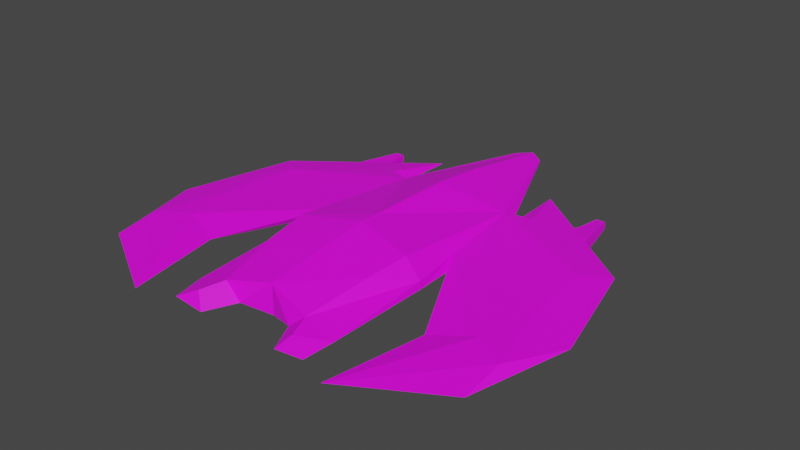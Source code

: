 # Source: Player_ship.blend  (saved by Blender 3.5.10; exported with 4.5.12 LTS)
import bpy
from mathutils import Matrix  # noqa: F401  (used for matrix-valued properties, if any)

bpy.ops.wm.read_factory_settings(use_empty=True)
scene = bpy.context.scene
scene.name = 'Scene'

# ---- images (referenced by path relative to the original .blend; pixels are not part of the script)
import os
ASSET_DIR = os.environ.get("B2B_ASSET_DIR", "")  # directory of the original .blend (textures are referenced by path, not embedded)
HERE = os.path.dirname(os.path.abspath(__file__))  # packed textures are extracted next to this script under _unpacked/

def load_image(name, relpath, width, height, colorspace="sRGB"):
    """Load a texture the original file referenced (path relative to the .blend, or extracted next to this script)."""
    p = next((c for c in (os.path.join(HERE, relpath), os.path.join(ASSET_DIR, relpath)) if relpath and os.path.exists(c)), "")
    if p:
        img = bpy.data.images.load(p, check_existing=True)
        img.name = name
    else:  # same state as the original file: an image datablock whose file is absent (Cycles renders it pink)
        img = bpy.data.images.new(name, width, height)
        img.source = "FILE"
        img.filepath = "//" + (relpath or name)
    img.colorspace_settings.name = colorspace
    return img
img_player_ship_psd_001 = load_image('Player_ship.psd.001', 'Textures/Player_ship.psd', 1024, 1024, 'sRGB')

# ---- materials (node trees are filled in below, after node groups)
mat_material = bpy.data.materials.new('Material')
mat_material.alpha_threshold = 0.0
mat_material.use_backface_culling = True
mat_material.use_transparent_shadow = False
mat_material.roughness = 0.5
mat_material.line_color = (0.0, 0.0, 0.0, 1.0)

# ---- material node trees
mat_material.use_nodes = True; mat_material.node_tree.nodes.clear()
_N = mat_material.node_tree.nodes; _L = mat_material.node_tree.links
n0 = _N.new('ShaderNodeOutputMaterial'); n0.name = 'Material Output'; n0.location = (300, 300)
n1 = _N.new('ShaderNodeBsdfPrincipled'); n1.name = 'Principled BSDF'; n1.location = (10, 300)
n1.distribution = 'GGX'
n1.subsurface_method = 'RANDOM_WALK_SKIN'
n1.inputs[3].default_value = 1.45
n1.inputs[27].default_value = (0.0, 0.0, 0.0, 1.0)
n1.inputs[28].default_value = 1.0
n2 = _N.new('ShaderNodeTexImage'); n2.name = 'Image Texture'; n2.location = (-280, 280)
n2.image = img_player_ship_psd_001
_L.new(n1.outputs[0], n0.inputs[0])
_L.new(n2.outputs[0], n1.inputs[0])
n0.is_active_output = True

# ---- world
world_world = bpy.data.worlds.new('World'); scene.world = world_world
world_world.use_nodes = True; world_world.node_tree.nodes.clear()
_N = world_world.node_tree.nodes; _L = world_world.node_tree.links
n0 = _N.new('ShaderNodeOutputWorld'); n0.name = 'World Output'; n0.location = (300, 300)
n1 = _N.new('ShaderNodeBackground'); n1.name = 'Background'; n1.location = (10, 300)
n1.inputs[0].default_value = (0.05088, 0.05088, 0.05088, 1.0)
_L.new(n1.outputs[0], n0.inputs[0])
n0.is_active_output = True
world_world.color = (0.05088, 0.05088, 0.05088)
world_world.use_sun_shadow = False
world_world.sun_shadow_jitter_overblur = 0.0

# ---- meshes
me_cube = bpy.data.meshes.new('Cube')
me_cube.from_pydata([(-5.008e-08, -1.385, -0.1033), (0.5369, 0.524, -0.0157), (0.8388, -1.827, -0.0157), (0.6156, -0.621, -0.0157), (0.6078, -1.464, -0.0157), (0.4219, -1.638, 0.0438), (1.525, 0.3065, -0.0157), (1.558, -1.411, -0.0157), (0.5227, 1.068, -0.0157), (0.9796, -1.049, -0.0157), (-5.008e-08, -1.385, 0.14), (0.4715, 0.524, 0.06043), (0.6004, -0.621, 0.03551), (0.3596, -1.454, 0.06043), (0.222, -1.469, -0.05455), (1.338, 0.1226, 0.02819), (1.558, -1.074, 0.03385), (0.6605, 0.6114, 0.03312), (1.302, -0.9282, 0.04567), (-5.008e-08, 0.8327, 0.138), (1.388, -0.4107, 0.03197), (1.753, -0.6076, -0.0157), (0.4776, -0.621, 0.1806), (-5.008e-08, -0.3553, 0.2385), (-5.008e-08, -0.07541, -0.1423), (-5.008e-08, 0.8375, -0.1026), (0.8231, 0.2302, -0.0157), (0.9366, -0.2154, -0.02533), (1.149, 0.1433, -0.03809), (0.8231, 0.2302, -0.07436), (1.149, 0.1433, -0.06114), (0.877, 0.7097, -0.03142), (1.071, 0.7157, -0.02863), (0.8895, 0.7095, -0.1195), (1.083, 0.7156, -0.1167), (0.938, 1.061, -0.05466), (1.009, 1.064, -0.05529), (0.9311, 1.061, -0.1032), (1.014, 1.064, -0.1036), (1.051, 0.8841, -0.1145), (1.04, 0.8842, -0.04244), (0.9141, 0.8798, -0.04953), (0.9141, 0.8798, -0.1069), (0.438, -0.9581, 0.1475), (0.3337, -1.708, -0.05658), (0.5759, -1.705, -0.03267), (0.5643, -0.2227, 0.04797), (0.6045, -0.2227, -0.0157), (-5.008e-08, 0.8327, 0.138), (0.4715, 0.524, 0.06043), (-5.008e-08, 0.3432, 0.2277), (-5.008e-08, 1.609, 0.03154), (-5.008e-08, 0.8327, 0.1771), (0.4715, 0.524, 0.06043), (-5.008e-08, -0.5175, 0.2449), (-5.008e-08, 1.607, 0.04808), (0.1203, 1.529, 0.01748), (0.1179, 1.529, 0.03651), (-0.5369, 0.524, -0.0157), (-0.8388, -1.827, -0.0157), (-0.6156, -0.621, -0.0157), (-0.6078, -1.464, -0.0157), (-0.4219, -1.638, 0.0438), (-1.525, 0.3065, -0.0157), (-1.558, -1.411, -0.0157), (-0.5227, 1.068, -0.0157), (-0.9796, -1.049, -0.0157), (-0.4715, 0.524, 0.06043), (-0.6004, -0.621, 0.03551), (-0.3596, -1.454, 0.06043), (-0.222, -1.469, -0.05455), (-1.338, 0.1226, 0.02819), (-1.558, -1.074, 0.03385), (-0.6605, 0.6114, 0.03312), (-1.302, -0.9282, 0.04567), (-1.388, -0.4107, 0.03197), (-1.753, -0.6076, -0.0157), (-0.4776, -0.621, 0.1806), (-0.8231, 0.2302, -0.0157), (-0.9366, -0.2154, -0.02533), (-1.149, 0.1433, -0.03809), (-0.8231, 0.2302, -0.07436), (-1.149, 0.1433, -0.06114), (-0.877, 0.7097, -0.03142), (-1.071, 0.7157, -0.02863), (-0.8895, 0.7095, -0.1195), (-1.083, 0.7156, -0.1167), (-0.938, 1.061, -0.05466), (-1.009, 1.064, -0.05529), (-0.9311, 1.061, -0.1032), (-1.014, 1.064, -0.1036), (-1.051, 0.8841, -0.1145), (-1.04, 0.8842, -0.04244), (-0.9141, 0.8798, -0.04953), (-0.9141, 0.8798, -0.1069), (-0.438, -0.9581, 0.1475), (-0.3337, -1.708, -0.05658), (-0.5759, -1.705, -0.03267), (-0.5643, -0.2227, 0.04797), (-0.6045, -0.2227, -0.0157), (-0.4715, 0.524, 0.06043), (-0.4715, 0.524, 0.06043), (-0.1203, 1.529, 0.01748), (-0.1179, 1.529, 0.03651)], [(48, 50), (48, 52), (53, 49), (101, 100)], [(21, 16, 7), (14, 13, 10), (2, 18, 9), (7, 2, 9), (1, 17, 8), (45, 5, 44), (56, 51, 57), (4, 14, 0), (7, 16, 2), (15, 6, 17), (11, 15, 17), (46, 47, 9), (27, 21, 9), (27, 28, 21), (6, 21, 28), (20, 18, 16), (15, 21, 6), (10, 43, 54), (16, 18, 2), (7, 9, 21), (46, 18, 20), (1, 6, 28, 26), (1, 8, 6), (4, 13, 5, 45), (4, 0, 3), (25, 1, 24), (0, 24, 3), (1, 47, 3, 24), (4, 3, 12), (14, 4, 45, 44), (14, 10, 0), (9, 47, 27), (21, 20, 16), (8, 17, 6), (15, 20, 21), (1, 11, 17), (23, 22, 11), (11, 22, 12, 46), (15, 11, 46), (15, 46, 20), (26, 29, 27), (27, 30, 28), (29, 30, 27), (40, 38, 36), (31, 29, 26), (29, 34, 30), (26, 32, 31), (34, 28, 30), (31, 33, 29), (29, 33, 34), (34, 32, 28), (26, 28, 32), (36, 37, 35), (41, 36, 35), (41, 37, 42), (42, 38, 39), (34, 42, 39), (31, 42, 33), (32, 41, 31), (34, 40, 32), (32, 40, 41), (41, 40, 36), (34, 39, 40), (40, 39, 38), (34, 33, 42), (42, 37, 38), (41, 35, 37), (31, 41, 42), (36, 38, 37), (43, 12, 22), (10, 13, 43), (13, 14, 44, 5), (43, 13, 12), (13, 4, 12), (27, 47, 26), (1, 26, 47), (12, 3, 46), (47, 46, 3), (9, 18, 46), (19, 11, 49, 48), (50, 23, 49), (51, 55, 57), (52, 50, 53), (43, 22, 54), (23, 54, 22), (52, 53, 55), (57, 55, 53), (57, 53, 1), (56, 57, 1), (1, 25, 56), (56, 25, 51), (76, 64, 72), (70, 10, 69), (59, 66, 74), (64, 66, 59), (58, 65, 73), (97, 96, 62), (102, 103, 51), (61, 0, 70), (64, 59, 72), (71, 73, 63), (67, 73, 71), (98, 66, 99), (79, 66, 76), (79, 76, 80), (63, 80, 76), (75, 72, 74), (71, 63, 76), (10, 54, 95), (72, 59, 74), (64, 76, 66), (98, 75, 74), (58, 78, 80, 63), (58, 63, 65), (61, 97, 62, 69), (61, 60, 0), (25, 24, 58), (0, 60, 24), (58, 24, 60, 99), (61, 68, 60), (70, 96, 97, 61), (70, 0, 10), (66, 79, 99), (76, 72, 75), (65, 63, 73), (71, 76, 75), (58, 73, 67), (23, 67, 77), (67, 98, 68, 77), (71, 98, 67), (71, 75, 98), (78, 79, 81), (79, 80, 82), (81, 79, 82), (92, 88, 90), (83, 78, 81), (81, 82, 86), (78, 83, 84), (86, 82, 80), (83, 81, 85), (81, 86, 85), (86, 80, 84), (78, 84, 80), (88, 87, 89), (93, 87, 88), (93, 94, 89), (94, 91, 90), (86, 91, 94), (83, 85, 94), (84, 83, 93), (86, 84, 92), (84, 93, 92), (93, 88, 92), (86, 92, 91), (92, 90, 91), (86, 94, 85), (94, 90, 89), (93, 89, 87), (83, 94, 93), (88, 89, 90), (95, 77, 68), (10, 95, 69), (69, 62, 96, 70), (95, 68, 69), (69, 68, 61), (79, 78, 99), (58, 99, 78), (68, 98, 60), (99, 60, 98), (66, 98, 74), (19, 48, 100, 67), (50, 100, 23), (51, 103, 55), (52, 101, 50), (95, 54, 77), (23, 77, 54), (52, 55, 101), (103, 101, 55), (103, 58, 101), (102, 58, 103), (58, 102, 25), (102, 51, 25)])
_uv = me_cube.uv_layers.new(name='UVMap')
_uv.uv.foreach_set('vector', [0.5974, 0.8213, 0.6663, 0.8881, 0.652, 0.9469, 0.4544, 0.8881, 0.4335, 0.909, 0.423, 0.8483, 0.8046, 0.9905, 0.704, 0.8571, 0.7599, 0.8675, 0.3872, 0.5966, 0.2403, 0.5365, 0.3516, 0.4675, 0.7882, 0.5987, 0.7656, 0.588, 0.7753, 0.5095, 0.2333, 0.8844, 0.2155, 0.8605, 0.2333, 0.8441, 0.9866, 0.8751, 0.9849, 0.9013, 0.9833, 0.8753, 0.2593, 0.4678, 0.2159, 0.421, 0.2016, 0.3844, 0.652, 0.9469, 0.6663, 0.8881, 0.8046, 0.9905, 0.6687, 0.6867, 0.6331, 0.6617, 0.7656, 0.588, 0.7989, 0.5971, 0.6687, 0.6867, 0.7656, 0.588, 0.1865, 0.8446, 0.1965, 0.8441, 0.1965, 0.9788, 0.4492, 0.3698, 0.5078, 0.5316, 0.3516, 0.4675, 0.4492, 0.3698, 0.5167, 0.356, 0.5078, 0.5316, 0.5785, 0.3842, 0.5078, 0.5316, 0.5167, 0.356, 0.6754, 0.7751, 0.704, 0.8571, 0.6663, 0.8881, 0.6687, 0.6867, 0.5974, 0.8213, 0.6331, 0.6617, 0.0885, 0.9317, 0.01601, 0.8611, 0.0885, 0.7885, 0.6663, 0.8881, 0.704, 0.8571, 0.8046, 0.9905, 0.3872, 0.5966, 0.3516, 0.4675, 0.5078, 0.5316, 0.8046, 0.7214, 0.704, 0.8571, 0.6754, 0.7751, 0.4957, 0.2387, 0.5785, 0.3842, 0.5167, 0.356, 0.4913, 0.3064, 0.4957, 0.2387, 0.561, 0.1765, 0.5785, 0.3842, 0.9402, 0.04934, 0.8991, 0.0511, 0.9092, 0.02058, 0.9346, 0.009566, 0.2593, 0.4678, 0.2016, 0.3844, 0.3637, 0.3753, 0.4747, 0.1379, 0.4957, 0.2387, 0.3625, 0.2391, 0.2016, 0.3844, 0.3625, 0.2391, 0.3637, 0.3753, 0.4957, 0.2387, 0.4114, 0.3298, 0.3637, 0.3753, 0.3625, 0.2391, 0.8574, 0.009458, 0.8574, 0.1488, 0.8488, 0.1489, 0.2159, 0.421, 0.2593, 0.4678, 0.2262, 0.4906, 0.1989, 0.4612, 0.4544, 0.8881, 0.423, 0.8483, 0.4612, 0.8518, 0.3516, 0.4675, 0.4114, 0.3298, 0.4492, 0.3698, 0.5974, 0.8213, 0.6754, 0.7751, 0.6663, 0.8881, 0.7753, 0.5095, 0.7656, 0.588, 0.6331, 0.6617, 0.6687, 0.6867, 0.6754, 0.7751, 0.5974, 0.8213, 0.2891, 0.8566, 0.3, 0.8441, 0.3, 0.8757, 0.0885, 0.7617, 0.009458, 0.8054, 0.01045, 0.6155, 0.8432, 0.339, 0.8235, 0.1495, 0.8488, 0.1489, 0.8463, 0.215, 0.6687, 0.6867, 0.7989, 0.5971, 0.8046, 0.7214, 0.6687, 0.6867, 0.8046, 0.7214, 0.6754, 0.7751, 0.9588, 0.5095, 0.9491, 0.51, 0.9544, 0.4365, 0.9466, 0.918, 0.9422, 0.8594, 0.946, 0.8597, 0.8763, 0.3422, 0.9282, 0.3626, 0.8866, 0.4176, 0.9544, 0.7368, 0.9465, 0.7063, 0.9545, 0.7068, 0.9611, 0.5891, 0.9491, 0.51, 0.9588, 0.5095, 0.8763, 0.3422, 0.9282, 0.2672, 0.9282, 0.3626, 0.3526, 0.8119, 0.4041, 0.8861, 0.3721, 0.8894, 0.9399, 0.764, 0.946, 0.8597, 0.9422, 0.8594, 0.9611, 0.5891, 0.9467, 0.59, 0.9491, 0.51, 0.8763, 0.3422, 0.8962, 0.2646, 0.9282, 0.2672, 0.9399, 0.764, 0.9545, 0.7649, 0.946, 0.8597, 0.3526, 0.8119, 0.4041, 0.7905, 0.4041, 0.8861, 0.5178, 0.8453, 0.5258, 0.8581, 0.5177, 0.857, 0.382, 0.9165, 0.4016, 0.9447, 0.3899, 0.9457, 0.9601, 0.6176, 0.953, 0.6481, 0.9506, 0.6181, 0.9035, 0.237, 0.9233, 0.2087, 0.926, 0.2389, 0.9282, 0.2672, 0.9035, 0.237, 0.926, 0.2389, 0.9611, 0.5891, 0.9506, 0.6181, 0.9467, 0.59, 0.4041, 0.8861, 0.382, 0.9165, 0.3721, 0.8894, 0.9399, 0.764, 0.9544, 0.7368, 0.9545, 0.7649, 0.4041, 0.8861, 0.4027, 0.9144, 0.382, 0.9165, 0.382, 0.9165, 0.4027, 0.9144, 0.4016, 0.9447, 0.9399, 0.764, 0.9424, 0.7361, 0.9544, 0.7368, 0.9544, 0.7368, 0.9424, 0.7361, 0.9465, 0.7063, 0.9282, 0.2672, 0.8962, 0.2646, 0.9035, 0.237, 0.9035, 0.237, 0.9097, 0.2075, 0.9233, 0.2087, 0.9601, 0.6176, 0.9611, 0.6476, 0.953, 0.6481, 0.9611, 0.5891, 0.9601, 0.6176, 0.9506, 0.6181, 0.5178, 0.8453, 0.5258, 0.8445, 0.5258, 0.8581, 0.8286, 0.09395, 0.8488, 0.1489, 0.8235, 0.1495, 0.0885, 0.9317, 0.02899, 0.9427, 0.01601, 0.8611, 0.8991, 0.0511, 0.8763, 0.04916, 0.8945, 0.009458, 0.9092, 0.02058, 0.8286, 0.09395, 0.8422, 0.01243, 0.8488, 0.1489, 0.8991, 0.0511, 0.9402, 0.04934, 0.9402, 0.1886, 0.4492, 0.3698, 0.4114, 0.3298, 0.4913, 0.3064, 0.4957, 0.2387, 0.4913, 0.3064, 0.4114, 0.3298, 0.8488, 0.1489, 0.8574, 0.1488, 0.8463, 0.215, 0.8572, 0.2148, 0.8463, 0.215, 0.8574, 0.1488, 0.7599, 0.8675, 0.704, 0.8571, 0.8046, 0.7214, 0.5716, 0.8634, 0.5716, 0.8634, 0.5716, 0.8634, 0.5716, 0.8634, 0.4684, 0.6935, 0.3526, 0.6935, 0.4988, 0.6155, 0.3238, 0.6155, 0.3195, 0.6275, 0.2969, 0.633, 0.2769, 0.7486, 0.25, 0.8252, 0.1865, 0.7706, 0.01601, 0.8611, 0.009458, 0.8054, 0.0885, 0.7885, 0.0885, 0.7617, 0.0885, 0.7885, 0.009458, 0.8054, 0.2769, 0.7486, 0.1865, 0.7706, 0.3195, 0.6275, 0.2969, 0.633, 0.3195, 0.6275, 0.1865, 0.7706, 0.9833, 0.8753, 0.9734, 0.7074, 0.9866, 0.7063, 0.9866, 0.8751, 0.9833, 0.8753, 0.9866, 0.7063, 0.4957, 0.2387, 0.4747, 0.1379, 0.5745, 0.07769, 0.5745, 0.07769, 0.4747, 0.1379, 0.5785, 0.04416, 0.5974, 0.1787, 0.652, 0.05309, 0.6663, 0.1119, 0.4612, 0.8149, 0.423, 0.8483, 0.4444, 0.7905, 0.8046, 0.009458, 0.7599, 0.1325, 0.704, 0.1429, 0.009458, 0.1781, 0.1343, 0.2267, 0.05423, 0.3304, 0.7882, 0.4013, 0.7753, 0.4905, 0.7656, 0.412, 0.2701, 0.8441, 0.2701, 0.8844, 0.2523, 0.868, 0.4933, 0.8168, 0.49, 0.8165, 0.4916, 0.7905, 0.1245, 0.3185, 0.2016, 0.3844, 0.1666, 0.3665, 0.652, 0.05309, 0.8046, 0.009458, 0.6663, 0.1119, 0.6687, 0.3133, 0.7656, 0.412, 0.6331, 0.3383, 0.7989, 0.4029, 0.7656, 0.412, 0.6687, 0.3133, 0.9471, 0.4171, 0.9572, 0.2829, 0.9572, 0.4176, 0.2414, 0.1396, 0.1343, 0.2267, 0.08638, 0.06476, 0.2414, 0.1396, 0.08638, 0.06476, 0.262, 0.07378, 0.2403, 0.009458, 0.262, 0.07378, 0.08638, 0.06476, 0.6754, 0.2249, 0.6663, 0.1119, 0.704, 0.1429, 0.6687, 0.3133, 0.6331, 0.3383, 0.5974, 0.1787, 0.0885, 0.9317, 0.0885, 0.7885, 0.161, 0.8611, 0.6663, 0.1119, 0.8046, 0.009458, 0.704, 0.1429, 0.009458, 0.1781, 0.08638, 0.06476, 0.1343, 0.2267, 0.8046, 0.2786, 0.6754, 0.2249, 0.704, 0.1429, 0.3766, 0.1067, 0.3087, 0.1041, 0.262, 0.07378, 0.2403, 0.009458, 0.3766, 0.1067, 0.2403, 0.009458, 0.445, 0.04808, 0.8874, 0.8456, 0.8818, 0.8854, 0.8564, 0.8744, 0.8463, 0.8439, 0.1245, 0.3185, 0.2272, 0.224, 0.2016, 0.3844, 0.4747, 0.1379, 0.3625, 0.2391, 0.3766, 0.1067, 0.2016, 0.3844, 0.2272, 0.224, 0.3625, 0.2391, 0.3766, 0.1067, 0.3625, 0.2391, 0.2272, 0.224, 0.2773, 0.1812, 0.8574, 0.6874, 0.8488, 0.548, 0.8574, 0.548, 0.1666, 0.3665, 0.1249, 0.3792, 0.09841, 0.3491, 0.1245, 0.3185, 0.4612, 0.8149, 0.4612, 0.8518, 0.423, 0.8483, 0.1343, 0.2267, 0.2414, 0.1396, 0.2773, 0.1812, 0.5974, 0.1787, 0.6663, 0.1119, 0.6754, 0.2249, 0.7753, 0.4905, 0.6331, 0.3383, 0.7656, 0.412, 0.6687, 0.3133, 0.5974, 0.1787, 0.6754, 0.2249, 0.3189, 0.8632, 0.3298, 0.8441, 0.3298, 0.8757, 0.0885, 0.7617, 0.1666, 0.6155, 0.1675, 0.8054, 0.8432, 0.3579, 0.8463, 0.4819, 0.8488, 0.548, 0.8235, 0.5474, 0.6687, 0.3133, 0.8046, 0.2786, 0.7989, 0.4029, 0.6687, 0.3133, 0.6754, 0.2249, 0.8046, 0.2786, 0.9712, 0.1481, 0.9668, 0.221, 0.9615, 0.1475, 0.913, 0.7063, 0.9124, 0.7647, 0.9086, 0.765, 0.5177, 0.6909, 0.5281, 0.6155, 0.5696, 0.6705, 0.9208, 0.8876, 0.9209, 0.9176, 0.9129, 0.918, 0.9735, 0.06845, 0.9712, 0.1481, 0.9615, 0.1475, 0.5177, 0.6909, 0.5696, 0.6705, 0.5696, 0.7659, 0.8763, 0.5703, 0.8958, 0.4928, 0.9278, 0.4962, 0.9063, 0.8604, 0.9086, 0.765, 0.9124, 0.7647, 0.9735, 0.06845, 0.9615, 0.1475, 0.9591, 0.0676, 0.5177, 0.6909, 0.5696, 0.7659, 0.5376, 0.7685, 0.9063, 0.8604, 0.9124, 0.7647, 0.9209, 0.8595, 0.8763, 0.5703, 0.9278, 0.4962, 0.9278, 0.5917, 0.5447, 0.8573, 0.5447, 0.8456, 0.5527, 0.8445, 0.9056, 0.4657, 0.9136, 0.4365, 0.9253, 0.4375, 0.9724, 0.04001, 0.963, 0.03947, 0.9654, 0.009458, 0.5449, 0.7961, 0.5674, 0.7942, 0.5647, 0.8244, 0.5696, 0.7659, 0.5674, 0.7942, 0.5449, 0.7961, 0.9735, 0.06845, 0.9591, 0.0676, 0.963, 0.03947, 0.9278, 0.4962, 0.8958, 0.4928, 0.9056, 0.4657, 0.9063, 0.8604, 0.9209, 0.8595, 0.9208, 0.8876, 0.9278, 0.4962, 0.9056, 0.4657, 0.9264, 0.4678, 0.9056, 0.4657, 0.9253, 0.4375, 0.9264, 0.4678, 0.9063, 0.8604, 0.9208, 0.8876, 0.9088, 0.8883, 0.9208, 0.8876, 0.9129, 0.918, 0.9088, 0.8883, 0.5696, 0.7659, 0.5449, 0.7961, 0.5376, 0.7685, 0.5449, 0.7961, 0.5647, 0.8244, 0.5511, 0.8256, 0.9724, 0.04001, 0.9654, 0.009458, 0.9735, 0.00995, 0.9735, 0.06845, 0.963, 0.03947, 0.9724, 0.04001, 0.5447, 0.8573, 0.5527, 0.8445, 0.5527, 0.8581, 0.8286, 0.6029, 0.8235, 0.5474, 0.8488, 0.548, 0.0885, 0.9317, 0.161, 0.8611, 0.148, 0.9427, 0.8463, 0.8439, 0.8564, 0.8744, 0.8417, 0.8855, 0.8235, 0.8458, 0.8286, 0.6029, 0.8488, 0.548, 0.8422, 0.6845, 0.8463, 0.8439, 0.8874, 0.7063, 0.8874, 0.8456, 0.2414, 0.1396, 0.3087, 0.1041, 0.2773, 0.1812, 0.3766, 0.1067, 0.2773, 0.1812, 0.3087, 0.1041, 0.8488, 0.548, 0.8463, 0.4819, 0.8574, 0.548, 0.8572, 0.4821, 0.8574, 0.548, 0.8463, 0.4819, 0.7599, 0.1325, 0.8046, 0.2786, 0.704, 0.1429, 0.5716, 0.8634, 0.5716, 0.8634, 0.5716, 0.8634, 0.5716, 0.8634, 0.4684, 0.6935, 0.4988, 0.7716, 0.3526, 0.6935, 0.3238, 0.6155, 0.3337, 0.646, 0.3195, 0.6275, 0.2769, 0.7486, 0.3337, 0.8224, 0.25, 0.8252, 0.161, 0.8611, 0.0885, 0.7885, 0.1675, 0.8054, 0.0885, 0.7617, 0.1675, 0.8054, 0.0885, 0.7885, 0.2769, 0.7486, 0.3195, 0.6275, 0.3337, 0.8224, 0.3337, 0.646, 0.3337, 0.8224, 0.3195, 0.6275, 0.49, 0.8165, 0.4933, 0.9855, 0.4801, 0.9844, 0.4933, 0.8168, 0.4933, 0.9855, 0.49, 0.8165, 0.3766, 0.1067, 0.5448, 0.0447, 0.4747, 0.1379, 0.5448, 0.0447, 0.5785, 0.04416, 0.4747, 0.1379])
_ca = me_cube.color_attributes.new('Attribute', 'BYTE_COLOR', 'CORNER')
_ca.data.foreach_set('color', [1.0, 1.0, 1.0, 1.0, 1.0, 1.0, 1.0, 1.0, 1.0, 1.0, 1.0, 1.0, 1.0, 1.0, 1.0, 1.0, 1.0, 1.0, 1.0, 1.0, 1.0, 1.0, 1.0, 1.0, 1.0, 1.0, 1.0, 1.0, 1.0, 1.0, 1.0, 1.0, 1.0, 1.0, 1.0, 1.0, 1.0, 1.0, 1.0, 1.0, 1.0, 1.0, 1.0, 1.0, 1.0, 1.0, 1.0, 1.0, 1.0, 1.0, 1.0, 1.0, 1.0, 1.0, 1.0, 1.0, 1.0, 1.0, 1.0, 1.0, 1.0, 1.0, 1.0, 1.0, 1.0, 1.0, 1.0, 1.0, 1.0, 1.0, 1.0, 1.0, 1.0, 1.0, 1.0, 1.0, 1.0, 1.0, 1.0, 1.0, 1.0, 1.0, 1.0, 1.0, 1.0, 1.0, 1.0, 1.0, 1.0, 1.0, 1.0, 1.0, 1.0, 1.0, 1.0, 1.0, 1.0, 1.0, 1.0, 1.0, 1.0, 1.0, 1.0, 1.0, 1.0, 1.0, 1.0, 1.0, 1.0, 1.0, 1.0, 1.0, 1.0, 1.0, 1.0, 1.0, 1.0, 1.0, 1.0, 1.0, 1.0, 1.0, 1.0, 1.0, 1.0, 1.0, 1.0, 1.0, 1.0, 1.0, 1.0, 1.0, 1.0, 1.0, 1.0, 1.0, 1.0, 1.0, 1.0, 1.0, 1.0, 1.0, 1.0, 1.0, 1.0, 1.0, 1.0, 1.0, 1.0, 1.0, 1.0, 1.0, 1.0, 1.0, 1.0, 1.0, 1.0, 1.0, 1.0, 1.0, 1.0, 1.0, 1.0, 1.0, 1.0, 1.0, 1.0, 1.0, 1.0, 1.0, 1.0, 1.0, 1.0, 1.0, 1.0, 1.0, 1.0, 1.0, 1.0, 1.0, 1.0, 1.0, 1.0, 1.0, 1.0, 1.0, 1.0, 1.0, 1.0, 1.0, 1.0, 1.0, 1.0, 1.0, 1.0, 1.0, 1.0, 1.0, 1.0, 1.0, 1.0, 1.0, 1.0, 1.0, 1.0, 1.0, 1.0, 1.0, 1.0, 1.0, 1.0, 1.0, 1.0, 1.0, 1.0, 1.0, 1.0, 1.0, 1.0, 1.0, 1.0, 1.0, 1.0, 1.0, 1.0, 1.0, 1.0, 1.0, 1.0, 1.0, 1.0, 1.0, 1.0, 1.0, 1.0, 1.0, 1.0, 1.0, 1.0, 1.0, 1.0, 1.0, 1.0, 1.0, 1.0, 1.0, 1.0, 1.0, 1.0, 1.0, 1.0, 1.0, 1.0, 1.0, 1.0, 1.0, 1.0, 1.0, 1.0, 1.0, 1.0, 1.0, 1.0, 1.0, 1.0, 1.0, 1.0, 1.0, 1.0, 1.0, 1.0, 1.0, 1.0, 1.0, 1.0, 1.0, 1.0, 1.0, 1.0, 1.0, 1.0, 1.0, 1.0, 1.0, 1.0, 1.0, 1.0, 1.0, 1.0, 1.0, 1.0, 1.0, 1.0, 1.0, 1.0, 1.0, 1.0, 1.0, 1.0, 1.0, 1.0, 1.0, 1.0, 1.0, 1.0, 1.0, 1.0, 1.0, 1.0, 1.0, 1.0, 1.0, 1.0, 1.0, 1.0, 1.0, 1.0, 1.0, 1.0, 1.0, 1.0, 1.0, 1.0, 1.0, 1.0, 1.0, 1.0, 1.0, 1.0, 1.0, 1.0, 1.0, 1.0, 1.0, 1.0, 1.0, 1.0, 1.0, 1.0, 1.0, 1.0, 1.0, 1.0, 1.0, 1.0, 1.0, 1.0, 1.0, 1.0, 1.0, 1.0, 1.0, 1.0, 1.0, 1.0, 1.0, 1.0, 1.0, 1.0, 1.0, 1.0, 1.0, 1.0, 1.0, 1.0, 1.0, 1.0, 1.0, 1.0, 1.0, 1.0, 1.0, 1.0, 1.0, 1.0, 1.0, 1.0, 1.0, 1.0, 1.0, 1.0, 1.0, 1.0, 1.0, 1.0, 1.0, 1.0, 1.0, 1.0, 1.0, 1.0, 1.0, 1.0, 1.0, 1.0, 1.0, 1.0, 1.0, 1.0, 1.0, 1.0, 1.0, 1.0, 1.0, 1.0, 1.0, 1.0, 1.0, 1.0, 1.0, 1.0, 1.0, 1.0, 1.0, 1.0, 1.0, 1.0, 1.0, 1.0, 1.0, 1.0, 1.0, 1.0, 1.0, 1.0, 1.0, 1.0, 1.0, 1.0, 1.0, 1.0, 1.0, 1.0, 1.0, 1.0, 1.0, 1.0, 1.0, 1.0, 1.0, 1.0, 1.0, 1.0, 1.0, 1.0, 1.0, 1.0, 1.0, 1.0, 1.0, 1.0, 1.0, 1.0, 1.0, 1.0, 1.0, 1.0, 1.0, 1.0, 1.0, 1.0, 1.0, 1.0, 1.0, 1.0, 1.0, 1.0, 1.0, 1.0, 1.0, 1.0, 1.0, 1.0, 1.0, 1.0, 1.0, 1.0, 1.0, 1.0, 1.0, 1.0, 1.0, 1.0, 1.0, 1.0, 1.0, 1.0, 1.0, 1.0, 1.0, 1.0, 1.0, 1.0, 1.0, 1.0, 1.0, 1.0, 1.0, 1.0, 1.0, 1.0, 1.0, 1.0, 1.0, 1.0, 1.0, 1.0, 1.0, 1.0, 1.0, 1.0, 1.0, 1.0, 1.0, 1.0, 1.0, 1.0, 1.0, 1.0, 1.0, 1.0, 1.0, 1.0, 1.0, 1.0, 1.0, 1.0, 1.0, 1.0, 1.0, 1.0, 1.0, 1.0, 1.0, 1.0, 1.0, 1.0, 1.0, 1.0, 1.0, 1.0, 1.0, 1.0, 1.0, 1.0, 1.0, 1.0, 1.0, 1.0, 1.0, 1.0, 1.0, 1.0, 1.0, 1.0, 1.0, 1.0, 1.0, 1.0, 1.0, 1.0, 1.0, 1.0, 1.0, 1.0, 1.0, 1.0, 1.0, 1.0, 1.0, 1.0, 1.0, 1.0, 1.0, 1.0, 1.0, 1.0, 1.0, 1.0, 1.0, 1.0, 1.0, 1.0, 1.0, 1.0, 1.0, 1.0, 1.0, 1.0, 1.0, 1.0, 1.0, 1.0, 1.0, 1.0, 1.0, 1.0, 1.0, 1.0, 1.0, 1.0, 1.0, 1.0, 1.0, 1.0, 1.0, 1.0, 1.0, 1.0, 1.0, 1.0, 1.0, 1.0, 1.0, 1.0, 1.0, 1.0, 1.0, 1.0, 1.0, 1.0, 1.0, 1.0, 1.0, 1.0, 1.0, 1.0, 1.0, 1.0, 1.0, 1.0, 1.0, 1.0, 1.0, 1.0, 1.0, 1.0, 1.0, 1.0, 1.0, 1.0, 1.0, 1.0, 1.0, 1.0, 1.0, 1.0, 1.0, 1.0, 1.0, 1.0, 1.0, 1.0, 1.0, 1.0, 1.0, 1.0, 1.0, 1.0, 1.0, 1.0, 1.0, 1.0, 1.0, 1.0, 1.0, 1.0, 1.0, 1.0, 1.0, 1.0, 1.0, 1.0, 1.0, 1.0, 1.0, 1.0, 1.0, 1.0, 1.0, 1.0, 1.0, 1.0, 1.0, 1.0, 1.0, 1.0, 1.0, 1.0, 1.0, 1.0, 1.0, 1.0, 1.0, 1.0, 1.0, 1.0, 1.0, 1.0, 1.0, 1.0, 1.0, 1.0, 1.0, 1.0, 1.0, 1.0, 1.0, 1.0, 1.0, 1.0, 1.0, 1.0, 1.0, 1.0, 1.0, 1.0, 1.0, 1.0, 1.0, 1.0, 1.0, 1.0, 1.0, 1.0, 1.0, 1.0, 1.0, 1.0, 1.0, 1.0, 1.0, 1.0, 1.0, 1.0, 1.0, 1.0, 1.0, 1.0, 1.0, 1.0, 1.0, 1.0, 1.0, 1.0, 1.0, 1.0, 1.0, 1.0, 1.0, 1.0, 1.0, 1.0, 1.0, 1.0, 1.0, 1.0, 1.0, 1.0, 1.0, 1.0, 1.0, 1.0, 1.0, 1.0, 1.0, 1.0, 1.0, 1.0, 1.0, 1.0, 1.0, 1.0, 1.0, 1.0, 1.0, 1.0, 1.0, 1.0, 1.0, 1.0, 1.0, 1.0, 1.0, 1.0, 1.0, 1.0, 1.0, 1.0, 1.0, 1.0, 1.0, 1.0, 1.0, 1.0, 1.0, 1.0, 1.0, 1.0, 1.0, 1.0, 1.0, 1.0, 1.0, 1.0, 1.0, 1.0, 1.0, 1.0, 1.0, 1.0, 1.0, 1.0, 1.0, 1.0, 1.0, 1.0, 1.0, 1.0, 1.0, 1.0, 1.0, 1.0, 1.0, 1.0, 1.0, 1.0, 1.0, 1.0, 1.0, 1.0, 1.0, 1.0, 1.0, 1.0, 1.0, 1.0, 1.0, 1.0, 1.0, 1.0, 1.0, 1.0, 1.0, 1.0, 1.0, 1.0, 1.0, 1.0, 1.0, 1.0, 1.0, 1.0, 1.0, 1.0, 1.0, 1.0, 1.0, 1.0, 1.0, 1.0, 1.0, 1.0, 1.0, 1.0, 1.0, 1.0, 1.0, 1.0, 1.0, 1.0, 1.0, 1.0, 1.0, 1.0, 1.0, 1.0, 1.0, 1.0, 1.0, 1.0, 1.0, 1.0, 1.0, 1.0, 1.0, 1.0, 1.0, 1.0, 1.0, 1.0, 1.0, 1.0, 1.0, 1.0, 1.0, 1.0, 1.0, 1.0, 1.0, 1.0, 1.0, 1.0, 1.0, 1.0, 1.0, 1.0, 1.0, 1.0, 1.0, 1.0, 1.0, 1.0, 1.0, 1.0, 1.0, 1.0, 1.0, 1.0, 1.0, 1.0, 1.0, 1.0, 1.0, 1.0, 1.0, 1.0, 1.0, 1.0, 1.0, 1.0, 1.0, 1.0, 1.0, 1.0, 1.0, 1.0, 1.0, 1.0, 1.0, 1.0, 1.0, 1.0, 1.0, 1.0, 1.0, 1.0, 1.0, 1.0, 1.0, 1.0, 1.0, 1.0, 1.0, 1.0, 1.0, 1.0, 1.0, 1.0, 1.0, 1.0, 1.0, 1.0, 1.0, 1.0, 1.0, 1.0, 1.0, 1.0, 1.0, 1.0, 1.0, 1.0, 1.0, 1.0, 1.0, 1.0, 1.0, 1.0, 1.0, 1.0, 1.0, 1.0, 1.0, 1.0, 1.0, 1.0, 1.0, 1.0, 1.0, 1.0, 1.0, 1.0, 1.0, 1.0, 1.0, 1.0, 1.0, 1.0, 1.0, 1.0, 1.0, 1.0, 1.0, 1.0, 1.0, 1.0, 1.0, 1.0, 1.0, 1.0, 1.0, 1.0, 1.0, 1.0, 1.0, 1.0, 1.0, 1.0, 1.0, 1.0, 1.0, 1.0, 1.0, 1.0, 1.0, 1.0, 1.0, 1.0, 1.0, 1.0, 1.0, 1.0, 1.0, 1.0, 1.0, 1.0, 1.0, 1.0, 1.0, 1.0, 1.0, 1.0, 1.0, 1.0, 1.0, 1.0, 1.0, 1.0, 1.0, 1.0, 1.0, 1.0, 1.0, 1.0, 1.0, 1.0, 1.0, 1.0, 1.0, 1.0, 1.0, 1.0, 1.0, 1.0, 1.0, 1.0, 1.0, 1.0, 1.0, 1.0, 1.0, 1.0, 1.0, 1.0, 1.0, 1.0, 1.0, 1.0, 1.0, 1.0, 1.0, 1.0, 1.0, 1.0, 1.0, 1.0, 1.0, 1.0, 1.0, 1.0, 1.0, 1.0, 1.0, 1.0, 1.0, 1.0, 1.0, 1.0, 1.0, 1.0, 1.0, 1.0, 1.0, 1.0, 1.0, 1.0, 1.0, 1.0, 1.0, 1.0, 1.0, 1.0, 1.0, 1.0, 1.0, 1.0, 1.0, 1.0, 1.0, 1.0, 1.0, 1.0, 1.0, 1.0, 1.0, 1.0, 1.0, 1.0, 1.0, 1.0, 1.0, 1.0, 1.0, 1.0, 1.0, 1.0, 1.0, 1.0, 1.0, 1.0, 1.0, 1.0, 1.0, 1.0, 1.0, 1.0, 1.0, 1.0, 1.0, 1.0, 1.0, 1.0, 1.0, 1.0, 1.0, 1.0, 1.0, 1.0, 1.0, 1.0, 1.0, 1.0, 1.0, 1.0, 1.0, 1.0, 1.0, 1.0, 1.0, 1.0, 1.0, 1.0, 1.0, 1.0, 1.0, 1.0, 1.0, 1.0, 1.0, 1.0, 1.0, 1.0, 1.0, 1.0, 1.0, 1.0, 1.0, 1.0, 1.0, 1.0, 1.0, 1.0, 1.0, 1.0, 1.0, 1.0, 1.0, 1.0, 1.0, 1.0, 1.0, 1.0, 1.0, 1.0, 1.0, 1.0, 1.0, 1.0, 1.0, 1.0, 1.0, 1.0, 1.0, 1.0, 1.0, 1.0, 1.0, 1.0, 1.0, 1.0, 1.0, 1.0, 1.0, 1.0, 1.0, 1.0, 1.0, 1.0, 1.0, 1.0, 1.0, 1.0, 1.0, 1.0, 1.0, 1.0, 1.0, 1.0, 1.0, 1.0, 1.0, 1.0, 1.0, 1.0, 1.0, 1.0, 1.0, 1.0, 1.0, 1.0, 1.0, 1.0, 1.0, 1.0, 1.0, 1.0, 1.0, 1.0, 1.0, 1.0, 1.0, 1.0, 1.0, 1.0, 1.0, 1.0, 1.0, 1.0, 1.0, 1.0, 1.0, 1.0, 1.0, 1.0, 1.0, 1.0, 1.0, 1.0, 1.0, 1.0, 1.0, 1.0, 1.0, 1.0, 1.0, 1.0, 1.0, 1.0, 1.0, 1.0, 1.0, 1.0, 1.0, 1.0, 1.0, 1.0, 1.0, 1.0, 1.0, 1.0, 1.0, 1.0, 1.0, 1.0, 1.0, 1.0, 1.0, 1.0, 1.0, 1.0, 1.0, 1.0, 1.0, 1.0, 1.0, 1.0, 1.0, 1.0, 1.0, 1.0, 1.0, 1.0, 1.0, 1.0, 1.0, 1.0, 1.0, 1.0, 1.0, 1.0, 1.0, 1.0, 1.0, 1.0, 1.0, 1.0, 1.0, 1.0, 1.0, 1.0, 1.0, 1.0, 1.0, 1.0, 1.0, 1.0, 1.0, 1.0, 1.0, 1.0, 1.0, 1.0, 1.0, 1.0, 1.0, 1.0, 1.0, 1.0, 1.0, 1.0, 1.0, 1.0, 1.0, 1.0, 1.0, 1.0, 1.0, 1.0, 1.0, 1.0, 1.0, 1.0, 1.0, 1.0, 1.0, 1.0, 1.0, 1.0, 1.0, 1.0, 1.0, 1.0, 1.0, 1.0, 1.0, 1.0, 1.0, 1.0, 1.0, 1.0, 1.0, 1.0, 1.0, 1.0, 1.0, 1.0, 1.0, 1.0, 1.0, 1.0, 1.0, 1.0, 1.0, 1.0, 1.0, 1.0, 1.0, 1.0, 1.0, 1.0, 1.0, 1.0, 1.0, 1.0, 1.0, 1.0, 1.0, 1.0, 1.0, 1.0, 1.0, 1.0, 1.0, 1.0, 1.0, 1.0, 1.0, 1.0, 1.0, 1.0, 1.0, 1.0, 1.0, 1.0, 1.0, 1.0, 1.0, 1.0, 1.0, 1.0, 1.0, 1.0, 1.0, 1.0, 1.0, 1.0, 1.0, 1.0, 1.0, 1.0, 1.0, 1.0, 1.0, 1.0, 1.0, 1.0, 1.0, 1.0, 1.0, 1.0, 1.0, 1.0, 1.0, 1.0, 1.0, 1.0, 1.0, 1.0, 1.0, 1.0, 1.0, 1.0, 1.0, 1.0, 1.0, 1.0, 1.0, 1.0, 1.0, 1.0, 1.0, 1.0, 1.0, 1.0, 1.0, 1.0, 1.0, 1.0, 1.0, 1.0, 1.0, 1.0, 1.0, 1.0, 1.0, 1.0, 1.0, 1.0, 1.0, 1.0, 1.0, 1.0, 1.0, 1.0, 1.0, 1.0, 1.0, 1.0, 1.0, 1.0, 1.0, 1.0, 1.0, 1.0, 1.0, 1.0, 1.0, 1.0, 1.0, 1.0, 1.0, 1.0, 1.0, 1.0, 1.0, 1.0, 1.0, 1.0, 1.0, 1.0, 1.0, 1.0, 1.0, 1.0, 1.0, 1.0, 1.0, 1.0, 1.0, 1.0, 1.0, 1.0, 1.0, 1.0, 1.0, 1.0, 1.0, 1.0, 1.0, 1.0, 1.0, 1.0, 1.0, 1.0, 1.0, 1.0, 1.0, 1.0, 1.0, 1.0, 1.0, 1.0, 1.0, 1.0, 1.0, 1.0, 1.0, 1.0, 1.0, 1.0, 1.0, 1.0, 1.0, 1.0, 1.0, 1.0, 1.0, 1.0, 1.0, 1.0, 1.0, 1.0, 1.0, 1.0, 1.0, 1.0, 1.0, 1.0, 1.0, 1.0, 1.0, 1.0, 1.0, 1.0, 1.0, 1.0, 1.0, 1.0, 1.0, 1.0, 1.0, 1.0, 1.0, 1.0, 1.0, 1.0, 1.0, 1.0, 1.0, 1.0, 1.0, 1.0, 1.0, 1.0, 1.0, 1.0, 1.0, 1.0, 1.0, 1.0, 1.0, 1.0, 1.0, 1.0, 1.0, 1.0, 1.0, 1.0, 1.0, 1.0, 1.0, 1.0, 1.0, 1.0, 1.0, 1.0, 1.0, 1.0, 1.0, 1.0, 1.0, 1.0, 1.0, 1.0, 1.0, 1.0, 1.0, 1.0, 1.0, 1.0, 1.0, 1.0, 1.0, 1.0, 1.0, 1.0, 1.0, 1.0, 1.0, 1.0, 1.0, 1.0, 1.0, 1.0, 1.0, 1.0, 1.0, 1.0, 1.0, 1.0, 1.0, 1.0, 1.0, 1.0, 1.0, 1.0, 1.0, 1.0, 1.0, 1.0, 1.0, 1.0, 1.0, 1.0, 1.0, 1.0, 1.0, 1.0, 1.0, 1.0, 1.0, 1.0, 1.0, 1.0, 1.0, 1.0, 1.0, 1.0, 1.0, 1.0, 1.0, 1.0, 1.0, 1.0, 1.0, 1.0, 1.0, 1.0, 1.0, 1.0, 1.0, 1.0, 1.0, 1.0, 1.0, 1.0, 1.0, 1.0, 1.0, 1.0, 1.0, 1.0, 1.0, 1.0, 1.0, 1.0, 1.0, 1.0, 1.0, 1.0, 1.0, 1.0, 1.0, 1.0, 1.0, 1.0, 1.0, 1.0, 1.0, 1.0, 1.0, 1.0, 1.0, 1.0, 1.0, 1.0, 1.0, 1.0, 1.0, 1.0, 1.0, 1.0, 1.0, 1.0, 1.0, 1.0, 1.0, 1.0, 1.0, 1.0, 1.0, 1.0, 1.0, 1.0, 1.0, 1.0, 1.0, 1.0, 1.0, 1.0, 1.0, 1.0, 1.0, 1.0, 1.0, 1.0, 1.0, 1.0, 1.0, 1.0, 1.0, 1.0, 1.0, 1.0, 1.0, 1.0, 1.0, 1.0, 1.0, 1.0, 1.0, 1.0, 1.0, 1.0, 1.0, 1.0, 1.0, 1.0, 1.0, 1.0, 1.0, 1.0, 1.0, 1.0, 1.0, 1.0, 1.0, 1.0, 1.0, 1.0, 1.0, 1.0, 1.0, 1.0, 1.0, 1.0, 1.0, 1.0, 1.0, 1.0, 1.0, 1.0, 1.0, 1.0, 1.0, 1.0, 1.0, 1.0, 1.0, 1.0, 1.0, 1.0, 1.0, 1.0, 1.0, 1.0, 1.0, 1.0, 1.0, 1.0, 1.0, 1.0, 1.0, 1.0, 1.0, 1.0, 1.0, 1.0, 1.0, 1.0, 1.0, 1.0, 1.0, 1.0, 1.0, 1.0, 1.0, 1.0, 1.0, 1.0, 1.0, 1.0, 1.0, 1.0, 1.0, 1.0, 1.0, 1.0, 1.0, 1.0, 1.0, 1.0, 1.0, 1.0, 1.0, 1.0, 1.0, 1.0, 1.0, 1.0, 1.0, 1.0, 1.0, 1.0, 1.0, 1.0, 1.0, 1.0, 1.0, 1.0, 1.0, 1.0, 1.0, 1.0, 1.0, 1.0, 1.0, 1.0, 1.0, 1.0, 1.0, 1.0, 1.0, 1.0, 1.0, 1.0, 1.0, 1.0, 1.0, 1.0, 1.0, 1.0, 1.0, 1.0, 1.0, 1.0, 1.0, 1.0, 1.0, 1.0, 1.0, 1.0, 1.0, 1.0, 1.0, 1.0, 1.0, 1.0, 1.0, 1.0, 1.0, 1.0, 1.0, 1.0, 1.0, 1.0, 1.0, 1.0, 1.0, 1.0, 1.0, 1.0, 1.0, 1.0, 1.0, 1.0, 1.0, 1.0, 1.0, 1.0, 1.0, 1.0, 1.0, 1.0, 1.0, 1.0, 1.0, 1.0, 1.0, 1.0, 1.0, 1.0, 1.0, 1.0, 1.0, 1.0, 1.0, 1.0, 1.0, 1.0, 1.0, 1.0, 1.0, 1.0, 1.0, 1.0, 1.0, 1.0, 1.0, 1.0, 1.0, 1.0, 1.0, 1.0, 1.0, 1.0, 1.0, 1.0, 1.0, 1.0, 1.0, 1.0, 1.0, 1.0, 1.0, 1.0, 1.0, 1.0, 1.0, 1.0, 1.0, 1.0, 1.0, 1.0, 1.0, 1.0, 1.0, 1.0, 1.0, 1.0, 1.0, 1.0, 1.0, 1.0, 1.0, 1.0, 1.0, 1.0, 1.0, 1.0, 1.0, 1.0, 1.0, 1.0, 1.0, 1.0, 1.0, 1.0, 1.0, 1.0, 1.0, 1.0, 1.0, 1.0, 1.0, 1.0, 1.0, 1.0, 1.0, 1.0, 1.0, 1.0, 1.0, 1.0, 1.0, 1.0, 1.0, 1.0, 1.0, 1.0, 1.0, 1.0, 1.0, 1.0, 1.0, 1.0, 1.0, 1.0, 1.0, 1.0, 1.0, 1.0, 1.0, 1.0, 1.0, 1.0, 1.0, 1.0, 1.0, 1.0, 1.0, 1.0, 1.0, 1.0, 1.0, 1.0, 1.0, 1.0, 1.0, 1.0, 1.0, 1.0, 1.0, 1.0, 1.0, 1.0, 1.0, 1.0, 1.0, 1.0, 1.0, 1.0, 1.0, 1.0, 1.0, 1.0, 1.0, 1.0, 1.0, 1.0, 1.0, 1.0, 1.0, 1.0, 1.0, 1.0, 1.0, 1.0, 1.0, 1.0, 1.0, 1.0, 1.0, 1.0, 1.0, 1.0, 1.0, 1.0, 1.0, 1.0, 1.0, 1.0, 1.0, 1.0, 1.0, 1.0, 1.0, 1.0, 1.0, 1.0, 1.0, 1.0, 1.0, 1.0, 1.0, 1.0, 1.0, 1.0, 1.0, 1.0, 1.0, 1.0, 1.0, 1.0, 1.0, 1.0, 1.0, 1.0, 1.0, 1.0, 1.0, 1.0, 1.0, 1.0, 1.0, 1.0, 1.0, 1.0, 1.0, 1.0, 1.0, 1.0, 1.0, 1.0, 1.0, 1.0, 1.0, 1.0, 1.0, 1.0, 1.0, 1.0, 1.0, 1.0, 1.0, 1.0, 1.0, 1.0, 1.0, 1.0, 1.0, 1.0, 1.0, 1.0, 1.0, 1.0, 1.0, 1.0, 1.0, 1.0, 1.0, 1.0, 1.0, 1.0, 1.0, 1.0, 1.0, 1.0, 1.0, 1.0, 1.0, 1.0, 1.0, 1.0, 1.0, 1.0, 1.0, 1.0, 1.0, 1.0, 1.0, 1.0, 1.0, 1.0, 1.0, 1.0, 1.0, 1.0, 1.0, 1.0, 1.0, 1.0, 1.0, 1.0, 1.0, 1.0, 1.0, 1.0, 1.0, 1.0, 1.0, 1.0, 1.0, 1.0, 1.0, 1.0, 1.0, 1.0, 1.0])
me_cube.materials.append(mat_material)
me_cube.use_mirror_vertex_groups = False
me_cube.update()

# ---- objects
ob_player_ship = bpy.data.objects.new('Player_ship', me_cube)

# ---- transforms, parenting, visibility, modifiers, constraints
ob_player_ship.location = (5.008e-08, 0.0, 0.0)
ob_player_ship.lock_rotations_4d = False
ob_player_ship.empty_display_type = 'ARROWS'
ob_player_ship.lineart.crease_threshold = 0.0

# ---- collection membership
scene.collection.objects.link(ob_player_ship)

# ---- scene / render settings (as saved in the file)
scene.frame_start = 1; scene.frame_end = 250; scene.frame_set(46)
scene.render.engine = 'BLENDER_EEVEE_NEXT'
scene.cycles.sampling_pattern = 'TABULATED_SOBOL'
scene.view_settings.view_transform = 'Filmic'
bpy.context.view_layer.update()

# ---- added for rendering (the .blend has no active camera and no usable light): camera, sun
cam_auto = bpy.data.cameras.new('AutoCamera')
cam_auto.lens = 50.0
cam_auto.sensor_width = 36.0
cam_auto.clip_end = 1000.0
ob_auto_camera = bpy.data.objects.new('AutoCamera', cam_auto)
scene.collection.objects.link(ob_auto_camera)
ob_auto_camera.location = (4.5558, -5.57579, 3.69593)
ob_auto_camera.rotation_euler = (1.09748, -7.21219e-08, 0.694738)
scene.camera = ob_auto_camera
light_auto_sun = bpy.data.lights.new('AutoSun', 'SUN')
light_auto_sun.energy = 3.0
light_auto_sun.angle = 0.0523599
ob_auto_sun = bpy.data.objects.new('AutoSun', light_auto_sun)
scene.collection.objects.link(ob_auto_sun)
ob_auto_sun.rotation_euler = (0.872665, 0.174533, 0.523599)
bpy.context.view_layer.update()
